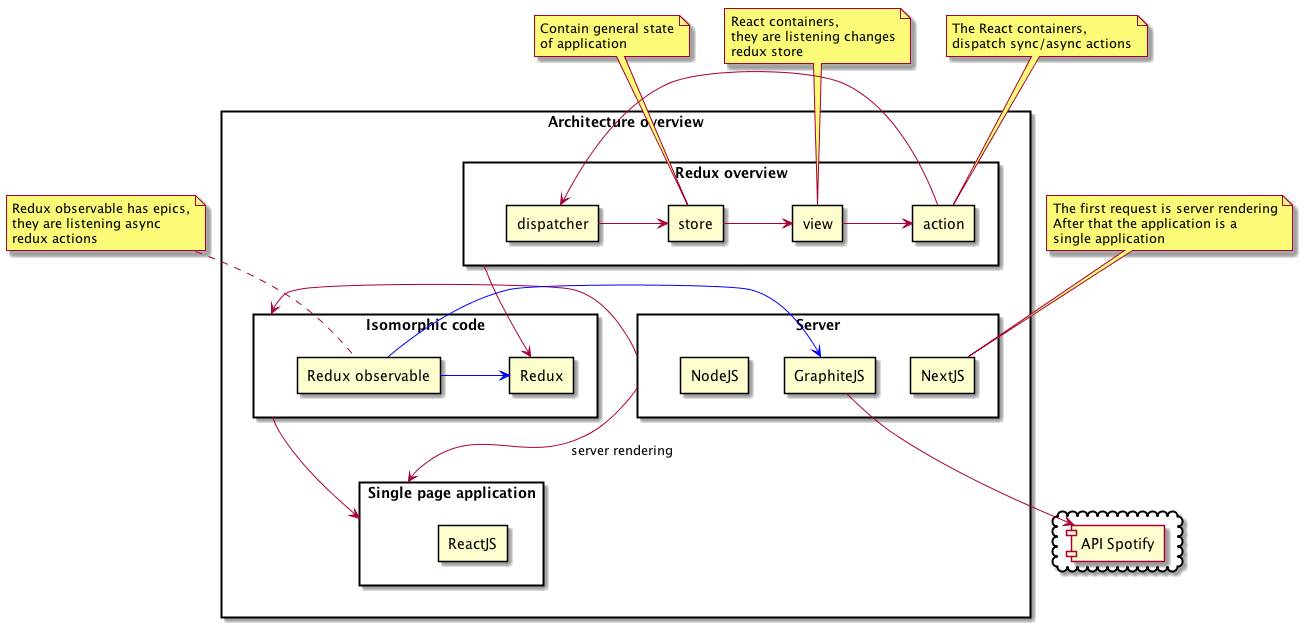

The diagram above was rendered by PlantUML. Its source (embedded in the PNG):
@startuml
skinparam rectangle {
    roundCorner<<NodeJS>> 25
}

rectangle "Architecture overview" {
  rectangle "Server" as server {
    rectangle "NextJS"
    rectangle "NodeJS"
    rectangle "GraphiteJS"
  }

  rectangle "Single page application" as client {
    rectangle "ReactJS"
  }

  rectangle "Isomorphic code" as isomorphic {
    rectangle "Redux"
    rectangle "Redux observable" as reduxObservable
    rectangle "ReactJS"
  }

  rectangle "Redux overview" as reduxOverview {
    rectangle "action"
    rectangle "dispatcher"
    rectangle "view"
    rectangle "store"
  }
}

cloud {
  [API Spotify]
}

note left of [reduxObservable]
  Redux observable has epics,
  they are listening async
  redux actions
end note

note left of [store]
  Contain general state
  of application
end note

note left of [view]
  React containers,
  they are listening changes
  redux store
end note

note left of [action]
  The React containers,
  dispatch sync/async actions
end note

note left of [NextJS]
  The first request is server rendering
  After that the application is a
  single application
end note

server --> isomorphic
isomorphic --> client
server --> client : server rendering
reduxOverview --> Redux
action -> dispatcher
dispatcher -> store
view -> action
store -> view
reduxObservable -> Redux #blue
reduxObservable -> GraphiteJS #blue
GraphiteJS -> [API Spotify] 
@enduml